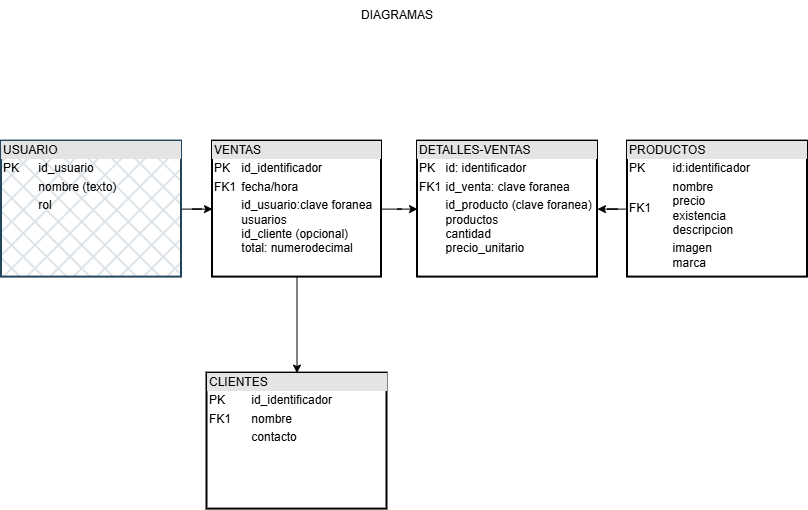

The diagram above was exported from draw.io. Its source (the exported page's mxGraphModel, read from the mxfile embedded in the PNG):
<mxGraphModel dx="1229" dy="676" grid="0" gridSize="10" guides="1" tooltips="1" connect="1" arrows="1" fold="1" page="1" pageScale="1" pageWidth="827" pageHeight="1169" math="0" shadow="0">
  <root>
    <mxCell id="0" />
    <mxCell id="1" parent="0" />
    <mxCell id="crcWHxyE2ODXNRbSL2yx-21" parent="1" style="text;html=1;whiteSpace=wrap;strokeColor=none;fillColor=none;align=center;verticalAlign=middle;rounded=0;" value="DIAGRAMAS" vertex="1">
      <mxGeometry height="30" width="200" x="314" y="60" as="geometry" />
    </mxCell>
    <mxCell id="1bXOnzxdBgR4bNu7gK3d-10" edge="1" parent="1" source="1bXOnzxdBgR4bNu7gK3d-3" style="edgeStyle=orthogonalEdgeStyle;rounded=0;orthogonalLoop=1;jettySize=auto;html=1;" target="1bXOnzxdBgR4bNu7gK3d-4" value="">
      <mxGeometry relative="1" as="geometry" />
    </mxCell>
    <mxCell id="1bXOnzxdBgR4bNu7gK3d-3" parent="1" style="verticalAlign=top;align=left;overflow=fill;html=1;whiteSpace=wrap;fillStyle=cross-hatch;strokeWidth=2;fillColor=#bac8d3;strokeColor=#23445d;" value="&lt;div style=&quot;box-sizing: border-box; width: 100%; background: rgb(228, 228, 228); padding: 2px;&quot;&gt;USUARIO&lt;/div&gt;&lt;table style=&quot;width:100%;font-size:1em;&quot; cellpadding=&quot;2&quot; cellspacing=&quot;0&quot;&gt;&lt;tbody&gt;&lt;tr&gt;&lt;td&gt;PK&lt;/td&gt;&lt;td&gt;id_usuario&amp;nbsp;&lt;/td&gt;&lt;/tr&gt;&lt;tr&gt;&lt;td&gt;&lt;br&gt;&lt;/td&gt;&lt;td&gt;nombre (texto)&lt;/td&gt;&lt;/tr&gt;&lt;tr&gt;&lt;td&gt;&lt;/td&gt;&lt;td&gt;rol&lt;br&gt;&lt;br&gt;&lt;/td&gt;&lt;/tr&gt;&lt;/tbody&gt;&lt;/table&gt;" vertex="1">
      <mxGeometry height="136" width="180" x="18" y="201" as="geometry" />
    </mxCell>
    <mxCell id="1bXOnzxdBgR4bNu7gK3d-11" edge="1" parent="1" source="1bXOnzxdBgR4bNu7gK3d-4" style="edgeStyle=orthogonalEdgeStyle;rounded=0;orthogonalLoop=1;jettySize=auto;html=1;" target="1bXOnzxdBgR4bNu7gK3d-5" value="">
      <mxGeometry relative="1" as="geometry" />
    </mxCell>
    <mxCell id="1bXOnzxdBgR4bNu7gK3d-13" edge="1" parent="1" source="1bXOnzxdBgR4bNu7gK3d-4" style="edgeStyle=orthogonalEdgeStyle;rounded=0;orthogonalLoop=1;jettySize=auto;html=1;" target="1bXOnzxdBgR4bNu7gK3d-9" value="">
      <mxGeometry relative="1" as="geometry" />
    </mxCell>
    <mxCell id="1bXOnzxdBgR4bNu7gK3d-4" parent="1" style="verticalAlign=top;align=left;overflow=fill;html=1;whiteSpace=wrap;fillStyle=cross-hatch;strokeWidth=2;" value="&lt;div style=&quot;box-sizing: border-box; width: 100%; background: rgb(228, 228, 228); padding: 2px;&quot;&gt;VENTAS&lt;/div&gt;&lt;table style=&quot;width:100%;font-size:1em;&quot; cellpadding=&quot;2&quot; cellspacing=&quot;0&quot;&gt;&lt;tbody&gt;&lt;tr&gt;&lt;td&gt;PK&lt;/td&gt;&lt;td&gt;id_identificador&lt;/td&gt;&lt;/tr&gt;&lt;tr&gt;&lt;td&gt;FK1&lt;/td&gt;&lt;td&gt;fecha/hora&lt;/td&gt;&lt;/tr&gt;&lt;tr&gt;&lt;td&gt;&lt;/td&gt;&lt;td&gt;id_usuario:clave foranea&lt;br&gt;usuarios&lt;br&gt;id_cliente (opcional)&lt;br&gt;total: numerodecimal&lt;br&gt;&lt;br&gt;&lt;/td&gt;&lt;/tr&gt;&lt;/tbody&gt;&lt;/table&gt;" vertex="1">
      <mxGeometry height="136" width="169" x="229" y="201" as="geometry" />
    </mxCell>
    <mxCell id="1bXOnzxdBgR4bNu7gK3d-5" parent="1" style="verticalAlign=top;align=left;overflow=fill;html=1;whiteSpace=wrap;fillStyle=cross-hatch;strokeWidth=2;" value="&lt;div style=&quot;box-sizing: border-box; width: 100%; background: rgb(228, 228, 228); padding: 2px;&quot;&gt;DETALLES-VENTAS&lt;/div&gt;&lt;table style=&quot;width:100%;font-size:1em;&quot; cellpadding=&quot;2&quot; cellspacing=&quot;0&quot;&gt;&lt;tbody&gt;&lt;tr&gt;&lt;td&gt;PK&lt;/td&gt;&lt;td&gt;id: identificador&lt;/td&gt;&lt;/tr&gt;&lt;tr&gt;&lt;td&gt;FK1&lt;/td&gt;&lt;td&gt;id_venta: clave foranea&lt;/td&gt;&lt;/tr&gt;&lt;tr&gt;&lt;td&gt;&lt;/td&gt;&lt;td&gt;id_producto (clave foranea)&lt;br&gt;productos&lt;br&gt;cantidad&lt;br&gt;precio_unitario&lt;/td&gt;&lt;/tr&gt;&lt;/tbody&gt;&lt;/table&gt;" vertex="1">
      <mxGeometry height="136" width="180" x="434" y="201" as="geometry" />
    </mxCell>
    <mxCell id="1bXOnzxdBgR4bNu7gK3d-12" edge="1" parent="1" source="1bXOnzxdBgR4bNu7gK3d-6" style="edgeStyle=orthogonalEdgeStyle;rounded=0;orthogonalLoop=1;jettySize=auto;html=1;" target="1bXOnzxdBgR4bNu7gK3d-5" value="">
      <mxGeometry relative="1" as="geometry" />
    </mxCell>
    <mxCell id="1bXOnzxdBgR4bNu7gK3d-6" parent="1" style="verticalAlign=top;align=left;overflow=fill;html=1;whiteSpace=wrap;fillStyle=cross-hatch;strokeWidth=2;" value="&lt;div style=&quot;box-sizing: border-box; width: 100%; background: rgb(228, 228, 228); padding: 2px;&quot;&gt;PRODUCTOS&lt;/div&gt;&lt;table style=&quot;width:100%;font-size:1em;&quot; cellpadding=&quot;2&quot; cellspacing=&quot;0&quot;&gt;&lt;tbody&gt;&lt;tr&gt;&lt;td&gt;PK&lt;/td&gt;&lt;td&gt;id:identificador&lt;/td&gt;&lt;/tr&gt;&lt;tr&gt;&lt;td&gt;FK1&lt;/td&gt;&lt;td&gt;nombre&lt;br&gt;precio&lt;br&gt;existencia&lt;br&gt;descripcion&lt;/td&gt;&lt;/tr&gt;&lt;tr&gt;&lt;td&gt;&lt;/td&gt;&lt;td&gt;imagen&lt;br&gt;marca&lt;/td&gt;&lt;/tr&gt;&lt;/tbody&gt;&lt;/table&gt;" vertex="1">
      <mxGeometry height="136" width="180" x="644" y="201" as="geometry" />
    </mxCell>
    <mxCell id="1bXOnzxdBgR4bNu7gK3d-9" parent="1" style="verticalAlign=top;align=left;overflow=fill;html=1;whiteSpace=wrap;fillStyle=cross-hatch;strokeWidth=2;" value="&lt;div style=&quot;box-sizing: border-box; width: 100%; background: rgb(228, 228, 228); padding: 2px;&quot;&gt;CLIENTES&lt;/div&gt;&lt;table style=&quot;width:100%;font-size:1em;&quot; cellpadding=&quot;2&quot; cellspacing=&quot;0&quot;&gt;&lt;tbody&gt;&lt;tr&gt;&lt;td&gt;PK&lt;/td&gt;&lt;td&gt;id_identificador&lt;/td&gt;&lt;/tr&gt;&lt;tr&gt;&lt;td&gt;FK1&lt;/td&gt;&lt;td&gt;nombre&lt;/td&gt;&lt;/tr&gt;&lt;tr&gt;&lt;td&gt;&lt;/td&gt;&lt;td&gt;contacto&lt;br&gt;&lt;br&gt;&lt;/td&gt;&lt;/tr&gt;&lt;/tbody&gt;&lt;/table&gt;" vertex="1">
      <mxGeometry height="136" width="180" x="223.5" y="433" as="geometry" />
    </mxCell>
  </root>
</mxGraphModel>